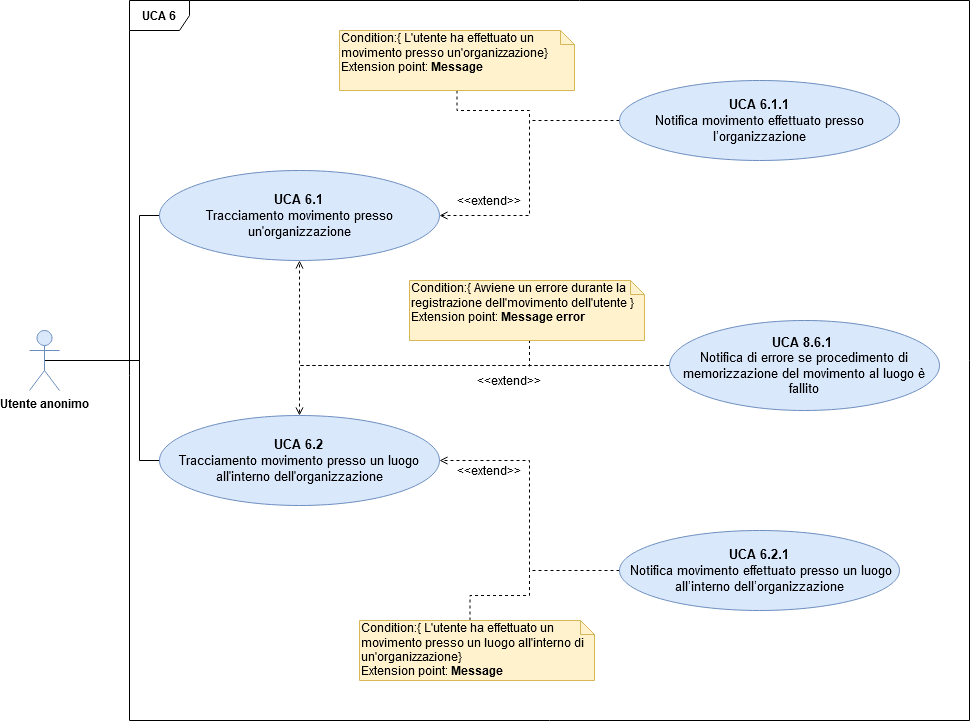

The diagram above was exported from draw.io. Its source (the exported page's mxGraphModel, read from the mxfile embedded in the PNG):
<mxGraphModel dx="2591" dy="1656" grid="1" gridSize="10" guides="1" tooltips="1" connect="1" arrows="1" fold="1" page="1" pageScale="1" pageWidth="1169" pageHeight="826" background="#ffffff" math="0" shadow="0">
  <root>
    <mxCell id="0" />
    <mxCell id="1" parent="0" />
    <mxCell id="kgb0xyZnQE8t84iT7dL3-1" value="&lt;b&gt;UCA 6&lt;/b&gt;" style="shape=umlFrame;whiteSpace=wrap;html=1;" vertex="1" parent="1">
      <mxGeometry x="80" y="-20" width="840" height="720" as="geometry" />
    </mxCell>
    <mxCell id="kgb0xyZnQE8t84iT7dL3-37" style="edgeStyle=orthogonalEdgeStyle;rounded=0;orthogonalLoop=1;jettySize=auto;html=1;exitX=0.5;exitY=0.5;exitDx=0;exitDy=0;exitPerimeter=0;entryX=0;entryY=0.5;entryDx=0;entryDy=0;endArrow=none;endFill=0;" edge="1" parent="1" source="kgb0xyZnQE8t84iT7dL3-7" target="kgb0xyZnQE8t84iT7dL3-16">
      <mxGeometry relative="1" as="geometry">
        <Array as="points">
          <mxPoint x="90" y="340" />
          <mxPoint x="90" y="195" />
        </Array>
      </mxGeometry>
    </mxCell>
    <mxCell id="kgb0xyZnQE8t84iT7dL3-38" style="edgeStyle=orthogonalEdgeStyle;rounded=0;orthogonalLoop=1;jettySize=auto;html=1;exitX=0.5;exitY=0.5;exitDx=0;exitDy=0;exitPerimeter=0;entryX=0;entryY=0.5;entryDx=0;entryDy=0;endArrow=none;endFill=0;" edge="1" parent="1" source="kgb0xyZnQE8t84iT7dL3-7" target="kgb0xyZnQE8t84iT7dL3-17">
      <mxGeometry relative="1" as="geometry">
        <Array as="points">
          <mxPoint x="90" y="340" />
          <mxPoint x="90" y="440" />
        </Array>
      </mxGeometry>
    </mxCell>
    <mxCell id="kgb0xyZnQE8t84iT7dL3-7" value="&lt;b&gt;Utente anonimo&lt;br&gt;&lt;/b&gt;" style="shape=umlActor;verticalLabelPosition=bottom;labelBackgroundColor=#ffffff;verticalAlign=top;html=1;outlineConnect=0;fillColor=#dae8fc;strokeColor=#6c8ebf;" vertex="1" parent="1">
      <mxGeometry x="-20" y="310" width="30" height="60" as="geometry" />
    </mxCell>
    <mxCell id="kgb0xyZnQE8t84iT7dL3-21" style="edgeStyle=orthogonalEdgeStyle;rounded=0;orthogonalLoop=1;jettySize=auto;html=1;exitX=0;exitY=0.5;exitDx=0;exitDy=0;entryX=0.5;entryY=1;entryDx=0;entryDy=0;endArrow=open;endFill=0;dashed=1;" edge="1" parent="1" source="kgb0xyZnQE8t84iT7dL3-12" target="kgb0xyZnQE8t84iT7dL3-16">
      <mxGeometry relative="1" as="geometry" />
    </mxCell>
    <mxCell id="kgb0xyZnQE8t84iT7dL3-23" style="edgeStyle=orthogonalEdgeStyle;rounded=0;orthogonalLoop=1;jettySize=auto;html=1;exitX=0;exitY=0.5;exitDx=0;exitDy=0;entryX=0.5;entryY=0;entryDx=0;entryDy=0;dashed=1;endArrow=open;endFill=0;" edge="1" parent="1" source="kgb0xyZnQE8t84iT7dL3-12" target="kgb0xyZnQE8t84iT7dL3-17">
      <mxGeometry relative="1" as="geometry" />
    </mxCell>
    <mxCell id="kgb0xyZnQE8t84iT7dL3-12" value="&lt;font style=&quot;font-size: 13px&quot;&gt;&lt;b&gt;UCA 8.6.1&amp;nbsp;&lt;/b&gt;&lt;br&gt;Notifica di errore se procedimento di memorizzazione del movimento al luogo è fallito&lt;/font&gt;" style="ellipse;whiteSpace=wrap;html=1;fillColor=#dae8fc;strokeColor=#6c8ebf;" vertex="1" parent="1">
      <mxGeometry x="620" y="300" width="270" height="90" as="geometry" />
    </mxCell>
    <mxCell id="kgb0xyZnQE8t84iT7dL3-27" style="edgeStyle=orthogonalEdgeStyle;rounded=0;orthogonalLoop=1;jettySize=auto;html=1;exitX=0.5;exitY=1;exitDx=0;exitDy=0;exitPerimeter=0;dashed=1;endArrow=none;endFill=0;" edge="1" parent="1">
      <mxGeometry relative="1" as="geometry">
        <mxPoint x="480" y="346" as="targetPoint" />
        <mxPoint x="477.5" y="316" as="sourcePoint" />
      </mxGeometry>
    </mxCell>
    <mxCell id="kgb0xyZnQE8t84iT7dL3-13" value="Condition:{&amp;nbsp;Avviene un errore durante la registrazione dell'movimento dell'utente }&lt;br&gt;Extension point: &lt;b&gt;Message error&lt;/b&gt;" style="shape=note;whiteSpace=wrap;html=1;size=14;verticalAlign=top;align=left;spacingTop=-6;fillColor=#fff2cc;strokeColor=#d6b656;" vertex="1" parent="1">
      <mxGeometry x="360" y="260" width="235" height="60" as="geometry" />
    </mxCell>
    <mxCell id="kgb0xyZnQE8t84iT7dL3-14" value="&amp;lt;&amp;lt;extend&amp;gt;&amp;gt;" style="text;html=1;strokeColor=none;fillColor=none;align=center;verticalAlign=middle;whiteSpace=wrap;rounded=0;direction=south;" vertex="1" parent="1">
      <mxGeometry x="450" y="340" width="20" height="40" as="geometry" />
    </mxCell>
    <mxCell id="kgb0xyZnQE8t84iT7dL3-16" value="&lt;font style=&quot;font-size: 13px&quot;&gt;&lt;b&gt;UCA 6.1&lt;/b&gt;&lt;br&gt;&lt;/font&gt;&lt;font style=&quot;font-size: 13px&quot;&gt;&lt;span style=&quot;color: rgb(0 , 0 , 0)&quot;&gt;Tracciamento movimento presso un'organizzazione&lt;/span&gt;&lt;/font&gt;" style="ellipse;whiteSpace=wrap;html=1;fillColor=#dae8fc;strokeColor=#6c8ebf;" vertex="1" parent="1">
      <mxGeometry x="110" y="150" width="280" height="90" as="geometry" />
    </mxCell>
    <mxCell id="kgb0xyZnQE8t84iT7dL3-17" value="&lt;font style=&quot;font-size: 13px&quot;&gt;&lt;b&gt;UCA 6.2&lt;/b&gt;&lt;br&gt;&lt;/font&gt;&lt;font style=&quot;font-size: 13px&quot;&gt;&lt;span style=&quot;color: #000000&quot;&gt;Tracciamento movimento presso un luogo all'interno dell'organizzazione&lt;/span&gt;&lt;/font&gt;" style="ellipse;whiteSpace=wrap;html=1;fillColor=#dae8fc;strokeColor=#6c8ebf;" vertex="1" parent="1">
      <mxGeometry x="110" y="395" width="280" height="90" as="geometry" />
    </mxCell>
    <mxCell id="kgb0xyZnQE8t84iT7dL3-28" style="edgeStyle=orthogonalEdgeStyle;rounded=0;orthogonalLoop=1;jettySize=auto;html=1;exitX=0;exitY=0.5;exitDx=0;exitDy=0;entryX=1;entryY=0.5;entryDx=0;entryDy=0;dashed=1;endArrow=open;endFill=0;" edge="1" parent="1" source="kgb0xyZnQE8t84iT7dL3-18" target="kgb0xyZnQE8t84iT7dL3-16">
      <mxGeometry relative="1" as="geometry" />
    </mxCell>
    <mxCell id="kgb0xyZnQE8t84iT7dL3-18" value="&lt;font style=&quot;font-size: 13px&quot;&gt;&lt;b&gt;UCA 6.1.1&lt;/b&gt;&lt;br&gt;&lt;/font&gt;&lt;font style=&quot;font-size: 13px&quot;&gt;&lt;span style=&quot;color: rgb(0 , 0 , 0)&quot;&gt;Notifica movimento effettuato presso l’organizzazione&lt;/span&gt;&lt;/font&gt;" style="ellipse;whiteSpace=wrap;html=1;fillColor=#dae8fc;strokeColor=#6c8ebf;" vertex="1" parent="1">
      <mxGeometry x="570" y="60" width="280" height="80" as="geometry" />
    </mxCell>
    <mxCell id="kgb0xyZnQE8t84iT7dL3-29" style="edgeStyle=orthogonalEdgeStyle;rounded=0;orthogonalLoop=1;jettySize=auto;html=1;exitX=0;exitY=0.5;exitDx=0;exitDy=0;entryX=1;entryY=0.5;entryDx=0;entryDy=0;dashed=1;endArrow=open;endFill=0;" edge="1" parent="1" source="kgb0xyZnQE8t84iT7dL3-19" target="kgb0xyZnQE8t84iT7dL3-17">
      <mxGeometry relative="1" as="geometry" />
    </mxCell>
    <mxCell id="kgb0xyZnQE8t84iT7dL3-19" value="&lt;font style=&quot;font-size: 13px&quot;&gt;&lt;b&gt;UCA 6.2.1&lt;/b&gt;&lt;br&gt;&lt;/font&gt;&lt;font style=&quot;font-size: 13px&quot;&gt;&lt;span style=&quot;color: rgb(0 , 0 , 0)&quot;&gt;&amp;nbsp;Notifica movimento effettuato presso un luogo all’interno dell’organizzazione&lt;/span&gt;&lt;/font&gt;" style="ellipse;whiteSpace=wrap;html=1;fillColor=#dae8fc;strokeColor=#6c8ebf;" vertex="1" parent="1">
      <mxGeometry x="570" y="510" width="280" height="80" as="geometry" />
    </mxCell>
    <mxCell id="kgb0xyZnQE8t84iT7dL3-30" value="&amp;lt;&amp;lt;extend&amp;gt;&amp;gt;" style="text;html=1;strokeColor=none;fillColor=none;align=center;verticalAlign=middle;whiteSpace=wrap;rounded=0;direction=south;" vertex="1" parent="1">
      <mxGeometry x="430" y="430" width="20" height="40" as="geometry" />
    </mxCell>
    <mxCell id="kgb0xyZnQE8t84iT7dL3-32" value="&amp;lt;&amp;lt;extend&amp;gt;&amp;gt;" style="text;html=1;strokeColor=none;fillColor=none;align=center;verticalAlign=middle;whiteSpace=wrap;rounded=0;direction=south;" vertex="1" parent="1">
      <mxGeometry x="430" y="160" width="20" height="40" as="geometry" />
    </mxCell>
    <mxCell id="kgb0xyZnQE8t84iT7dL3-35" style="edgeStyle=orthogonalEdgeStyle;rounded=0;orthogonalLoop=1;jettySize=auto;html=1;exitX=0.5;exitY=1;exitDx=0;exitDy=0;exitPerimeter=0;dashed=1;endArrow=none;endFill=0;" edge="1" parent="1" source="kgb0xyZnQE8t84iT7dL3-33">
      <mxGeometry relative="1" as="geometry">
        <mxPoint x="480" y="100" as="targetPoint" />
      </mxGeometry>
    </mxCell>
    <mxCell id="kgb0xyZnQE8t84iT7dL3-33" value="Condition:{ L'utente ha effettuato un movimento presso un'organizzazione}&lt;br&gt;Extension point: &lt;b&gt;Message&lt;br&gt;&lt;/b&gt;" style="shape=note;whiteSpace=wrap;html=1;size=14;verticalAlign=top;align=left;spacingTop=-6;fillColor=#fff2cc;strokeColor=#d6b656;" vertex="1" parent="1">
      <mxGeometry x="290" y="10" width="235" height="60" as="geometry" />
    </mxCell>
    <mxCell id="kgb0xyZnQE8t84iT7dL3-36" style="edgeStyle=orthogonalEdgeStyle;rounded=0;orthogonalLoop=1;jettySize=auto;html=1;exitX=0;exitY=0;exitDx=110.5;exitDy=0;exitPerimeter=0;dashed=1;endArrow=none;endFill=0;" edge="1" parent="1" source="kgb0xyZnQE8t84iT7dL3-34">
      <mxGeometry relative="1" as="geometry">
        <mxPoint x="480" y="550" as="targetPoint" />
      </mxGeometry>
    </mxCell>
    <mxCell id="kgb0xyZnQE8t84iT7dL3-34" value="Condition:{ L'utente ha effettuato un movimento presso un luogo all'interno di un'organizzazione}&lt;br&gt;Extension point: &lt;b&gt;Message&lt;/b&gt;" style="shape=note;whiteSpace=wrap;html=1;size=14;verticalAlign=top;align=left;spacingTop=-6;fillColor=#fff2cc;strokeColor=#d6b656;" vertex="1" parent="1">
      <mxGeometry x="310" y="600" width="235" height="60" as="geometry" />
    </mxCell>
  </root>
</mxGraphModel>